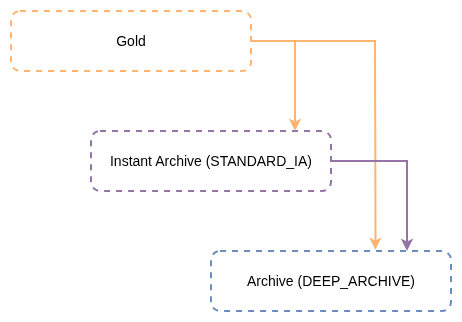

The diagram above was exported from draw.io. Its source (the exported page's mxGraphModel, read from the mxfile embedded in the PNG):
<mxGraphModel dx="1356" dy="884" grid="1" gridSize="10" guides="1" tooltips="1" connect="1" arrows="1" fold="1" page="1" pageScale="1" pageWidth="827" pageHeight="1169" background="none" math="0" shadow="0">
  <root>
    <mxCell id="0" />
    <mxCell id="1" parent="0" />
    <mxCell id="vxQilbXjijji55R_Sz2m-1" value="&lt;font style=&quot;font-size: 14px;&quot;&gt;Gold&lt;/font&gt;" style="rounded=1;whiteSpace=wrap;html=1;fillColor=#FFFFFF;strokeColor=#FFB570;dashed=1;strokeWidth=2;" vertex="1" parent="1">
      <mxGeometry x="40" y="40" width="240" height="60" as="geometry" />
    </mxCell>
    <mxCell id="vxQilbXjijji55R_Sz2m-2" value="&lt;font style=&quot;font-size: 14px;&quot;&gt;Instant Archive (STANDARD_IA)&lt;/font&gt;" style="rounded=1;whiteSpace=wrap;html=1;fillColor=#FFFFFF;strokeColor=#9673a6;dashed=1;strokeWidth=2;" vertex="1" parent="1">
      <mxGeometry x="120" y="160" width="240" height="60" as="geometry" />
    </mxCell>
    <mxCell id="vxQilbXjijji55R_Sz2m-3" value="&lt;font style=&quot;font-size: 14px;&quot;&gt;Archive (DEEP_ARCHIVE)&lt;/font&gt;" style="rounded=1;whiteSpace=wrap;html=1;fillColor=#FFFFFF;strokeColor=#6c8ebf;dashed=1;strokeWidth=2;" vertex="1" parent="1">
      <mxGeometry x="240" y="280" width="240" height="60" as="geometry" />
    </mxCell>
    <mxCell id="vxQilbXjijji55R_Sz2m-5" value="" style="endArrow=classic;html=1;rounded=0;exitX=1;exitY=0.5;exitDx=0;exitDy=0;fillColor=#fff2cc;strokeColor=#FFB570;strokeWidth=2;" edge="1" parent="1" source="vxQilbXjijji55R_Sz2m-1">
      <mxGeometry width="50" height="50" relative="1" as="geometry">
        <mxPoint x="350" y="100" as="sourcePoint" />
        <mxPoint x="324" y="160" as="targetPoint" />
        <Array as="points">
          <mxPoint x="324" y="70" />
        </Array>
      </mxGeometry>
    </mxCell>
    <mxCell id="vxQilbXjijji55R_Sz2m-6" value="" style="endArrow=classic;html=1;rounded=0;exitX=1;exitY=0.5;exitDx=0;exitDy=0;entryX=0.685;entryY=-0.02;entryDx=0;entryDy=0;entryPerimeter=0;fillColor=#fff2cc;strokeColor=#FFB570;strokeWidth=2;" edge="1" parent="1" source="vxQilbXjijji55R_Sz2m-1" target="vxQilbXjijji55R_Sz2m-3">
      <mxGeometry width="50" height="50" relative="1" as="geometry">
        <mxPoint x="360" y="70" as="sourcePoint" />
        <mxPoint x="404" y="160" as="targetPoint" />
        <Array as="points">
          <mxPoint x="404" y="70" />
        </Array>
      </mxGeometry>
    </mxCell>
    <mxCell id="vxQilbXjijji55R_Sz2m-7" value="" style="endArrow=classic;html=1;rounded=0;exitX=1;exitY=0.5;exitDx=0;exitDy=0;fillColor=#e1d5e7;strokeColor=#9673a6;strokeWidth=2;" edge="1" parent="1" source="vxQilbXjijji55R_Sz2m-2">
      <mxGeometry width="50" height="50" relative="1" as="geometry">
        <mxPoint x="392" y="190" as="sourcePoint" />
        <mxPoint x="436" y="280" as="targetPoint" />
        <Array as="points">
          <mxPoint x="436" y="190" />
        </Array>
      </mxGeometry>
    </mxCell>
  </root>
</mxGraphModel>